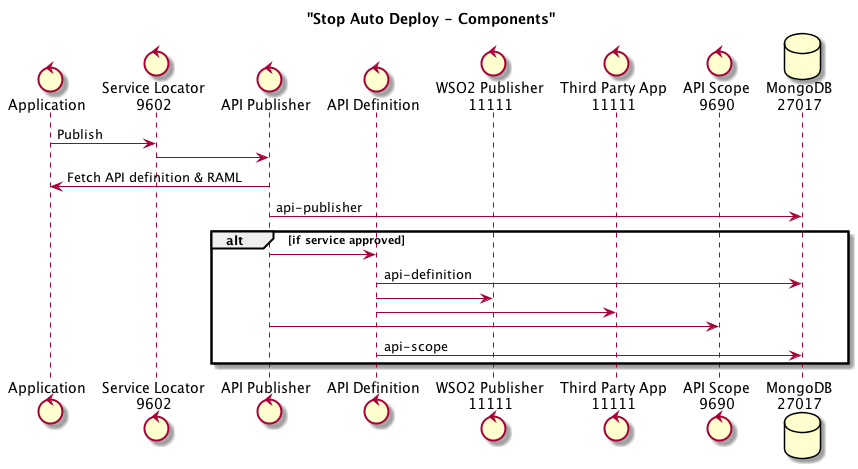

The diagram above was rendered by PlantUML. Its source (embedded in the PNG):
@startuml

title "Stop Auto Deploy - Components"

control "Application" as App
control "Service Locator\n9602" as SL
control "API Publisher" as Pub
control "API Definition" as Def
control "WSO2 Publisher\n11111" as WSO2
control "Third Party App\n11111" as TPA
control "API Scope\n9690" as Scope
database "MongoDB\n27017" as MongoDB

App -> SL : Publish
SL -> Pub
Pub -> App : Fetch API definition & RAML
Pub -> MongoDB : api-publisher
alt if service approved
    Pub -> Def
    Def -> MongoDB : api-definition
    Def -> WSO2
    Def -> TPA
    Pub -> Scope
    Def -> MongoDB : api-scope
end
@enduml